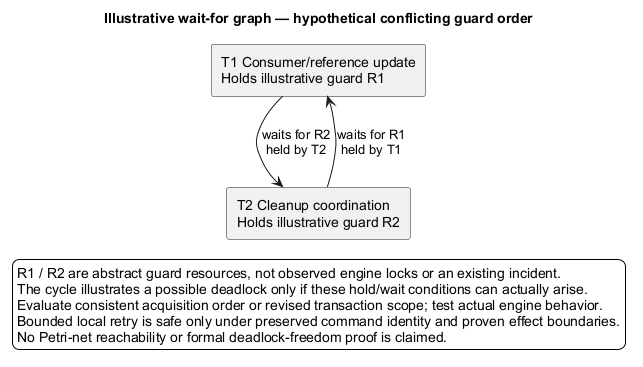

The diagram above was rendered by PlantUML. Its source (embedded in the PNG):
@startuml
' OWNER-MVP-2026-11-04 review: MVP core / cross-cutting. Core presentation/application/files or shared authority/recovery invariant remains applicable.
title Illustrative wait-for graph — hypothetical conflicting guard order
skinparam backgroundColor white
skinparam shadowing false
skinparam defaultFontName Arial

rectangle "T1 Consumer/reference update\nHolds illustrative guard R1" as T1
rectangle "T2 Cleanup coordination\nHolds illustrative guard R2" as T2
T1 --> T2 : waits for R2\nheld by T2
T2 --> T1 : waits for R1\nheld by T1
legend bottom
 R1 / R2 are abstract guard resources, not observed engine locks or an existing incident.
 The cycle illustrates a possible deadlock only if these hold/wait conditions can actually arise.
 Evaluate consistent acquisition order or revised transaction scope; test actual engine behavior.
 Bounded local retry is safe only under preserved command identity and proven effect boundaries.
 No Petri-net reachability or formal deadlock-freedom proof is claimed.
endlegend
@enduml